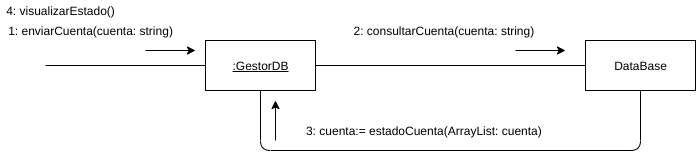

The diagram above was exported from draw.io. Its source (the exported page's mxGraphModel, read from the mxfile embedded in the PNG):
<mxGraphModel dx="1102" dy="426" grid="1" gridSize="10" guides="1" tooltips="1" connect="1" arrows="1" fold="1" page="1" pageScale="1" pageWidth="827" pageHeight="1169" math="0" shadow="0">
  <root>
    <mxCell id="Ij3PSjATpcZnZSUaoyz1-0" />
    <mxCell id="Ij3PSjATpcZnZSUaoyz1-1" parent="Ij3PSjATpcZnZSUaoyz1-0" />
    <mxCell id="GZ1mH4IyVhdBXA5QEpaK-0" value="DataBase" style="html=1;" parent="Ij3PSjATpcZnZSUaoyz1-1" vertex="1">
      <mxGeometry x="630" y="190" width="110" height="50" as="geometry" />
    </mxCell>
    <mxCell id="GZ1mH4IyVhdBXA5QEpaK-1" value="&lt;u&gt;:GestorDB&lt;/u&gt;" style="html=1;" parent="Ij3PSjATpcZnZSUaoyz1-1" vertex="1">
      <mxGeometry x="250" y="190" width="110" height="50" as="geometry" />
    </mxCell>
    <mxCell id="GZ1mH4IyVhdBXA5QEpaK-2" value="" style="endArrow=none;html=1;entryX=0;entryY=0.5;entryDx=0;entryDy=0;" parent="Ij3PSjATpcZnZSUaoyz1-1" target="GZ1mH4IyVhdBXA5QEpaK-1" edge="1">
      <mxGeometry width="50" height="50" relative="1" as="geometry">
        <mxPoint x="90" y="215" as="sourcePoint" />
        <mxPoint x="430" y="220" as="targetPoint" />
      </mxGeometry>
    </mxCell>
    <mxCell id="GZ1mH4IyVhdBXA5QEpaK-3" value="" style="endArrow=none;html=1;entryX=0;entryY=0.5;entryDx=0;entryDy=0;exitX=1;exitY=0.5;exitDx=0;exitDy=0;" parent="Ij3PSjATpcZnZSUaoyz1-1" source="GZ1mH4IyVhdBXA5QEpaK-1" target="GZ1mH4IyVhdBXA5QEpaK-0" edge="1">
      <mxGeometry width="50" height="50" relative="1" as="geometry">
        <mxPoint x="390.0000000000001" y="280" as="sourcePoint" />
        <mxPoint x="440" y="230" as="targetPoint" />
      </mxGeometry>
    </mxCell>
    <mxCell id="GZ1mH4IyVhdBXA5QEpaK-4" value="" style="endArrow=classic;html=1;" parent="Ij3PSjATpcZnZSUaoyz1-1" edge="1">
      <mxGeometry width="50" height="50" relative="1" as="geometry">
        <mxPoint x="190" y="200" as="sourcePoint" />
        <mxPoint x="240" y="200" as="targetPoint" />
      </mxGeometry>
    </mxCell>
    <mxCell id="GZ1mH4IyVhdBXA5QEpaK-5" value="" style="endArrow=classic;html=1;" parent="Ij3PSjATpcZnZSUaoyz1-1" edge="1">
      <mxGeometry width="50" height="50" relative="1" as="geometry">
        <mxPoint x="560" y="200" as="sourcePoint" />
        <mxPoint x="610" y="200" as="targetPoint" />
      </mxGeometry>
    </mxCell>
    <mxCell id="GZ1mH4IyVhdBXA5QEpaK-6" value="1: enviarCuenta(cuenta: string)" style="text;html=1;align=center;verticalAlign=middle;resizable=0;points=[];autosize=1;" parent="Ij3PSjATpcZnZSUaoyz1-1" vertex="1">
      <mxGeometry x="45" y="170" width="180" height="20" as="geometry" />
    </mxCell>
    <mxCell id="GZ1mH4IyVhdBXA5QEpaK-7" value="2: consultarCuenta(cuenta: string)&amp;nbsp;" style="text;html=1;align=center;verticalAlign=middle;resizable=0;points=[];autosize=1;" parent="Ij3PSjATpcZnZSUaoyz1-1" vertex="1">
      <mxGeometry x="390" y="170" width="200" height="20" as="geometry" />
    </mxCell>
    <mxCell id="GZ1mH4IyVhdBXA5QEpaK-8" value="4: visualizarEstado()" style="text;html=1;align=center;verticalAlign=middle;resizable=0;points=[];autosize=1;" parent="Ij3PSjATpcZnZSUaoyz1-1" vertex="1">
      <mxGeometry x="45" y="150" width="120" height="20" as="geometry" />
    </mxCell>
    <mxCell id="GZ1mH4IyVhdBXA5QEpaK-9" value="" style="endArrow=none;html=1;entryX=0.5;entryY=1;entryDx=0;entryDy=0;exitX=0.5;exitY=1;exitDx=0;exitDy=0;edgeStyle=orthogonalEdgeStyle;" parent="Ij3PSjATpcZnZSUaoyz1-1" source="GZ1mH4IyVhdBXA5QEpaK-1" target="GZ1mH4IyVhdBXA5QEpaK-0" edge="1">
      <mxGeometry width="50" height="50" relative="1" as="geometry">
        <mxPoint x="330" y="310" as="sourcePoint" />
        <mxPoint x="600" y="310" as="targetPoint" />
        <Array as="points">
          <mxPoint x="305" y="300" />
          <mxPoint x="685" y="300" />
        </Array>
      </mxGeometry>
    </mxCell>
    <mxCell id="GZ1mH4IyVhdBXA5QEpaK-10" value="" style="endArrow=classic;html=1;" parent="Ij3PSjATpcZnZSUaoyz1-1" edge="1">
      <mxGeometry width="50" height="50" relative="1" as="geometry">
        <mxPoint x="320" y="290" as="sourcePoint" />
        <mxPoint x="320" y="250" as="targetPoint" />
      </mxGeometry>
    </mxCell>
    <mxCell id="GZ1mH4IyVhdBXA5QEpaK-11" value="3: cuenta:= estadoCuenta(ArrayList: cuenta)&amp;nbsp;" style="text;html=1;align=center;verticalAlign=middle;resizable=0;points=[];autosize=1;" parent="Ij3PSjATpcZnZSUaoyz1-1" vertex="1">
      <mxGeometry x="345" y="270" width="250" height="20" as="geometry" />
    </mxCell>
  </root>
</mxGraphModel>